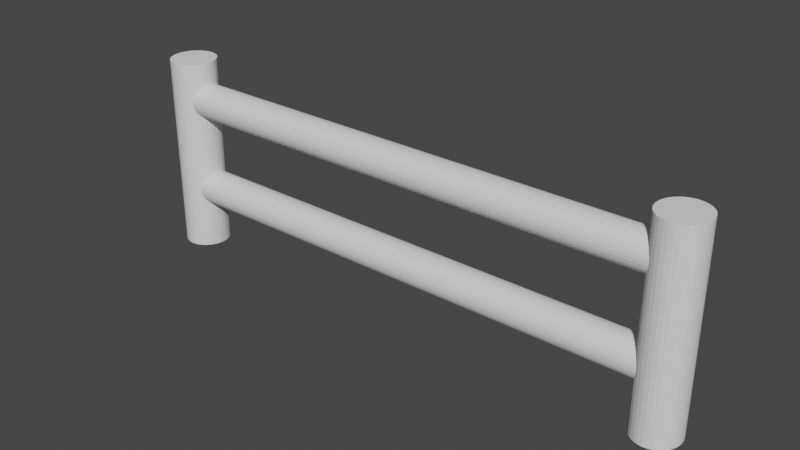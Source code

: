 # Source: RoughFence.blend  (saved by Blender 2.93.21; exported with 4.5.12 LTS)
import bpy
from mathutils import Matrix  # noqa: F401  (used for matrix-valued properties, if any)

bpy.ops.wm.read_factory_settings(use_empty=True)
scene = bpy.context.scene
scene.name = 'Scene'

# ---- collections
col_collection = bpy.data.collections.new('Collection'); scene.collection.children.link(col_collection)

# ---- world
world_world = bpy.data.worlds.new('World'); scene.world = world_world
world_world.use_nodes = True; world_world.node_tree.nodes.clear()
_N = world_world.node_tree.nodes; _L = world_world.node_tree.links
n0 = _N.new('ShaderNodeOutputWorld'); n0.name = 'World Output'; n0.location = (300, 300)
n1 = _N.new('ShaderNodeBackground'); n1.name = 'Background'; n1.location = (10, 300)
n1.inputs[0].default_value = (0.05088, 0.05088, 0.05088, 1.0)
_L.new(n1.outputs[0], n0.inputs[0])
n0.is_active_output = True
world_world.color = (0.05088, 0.05088, 0.05088)
world_world.use_sun_shadow = False
world_world.sun_shadow_jitter_overblur = 0.0

# ---- meshes
me_cylinder = bpy.data.meshes.new('Cylinder')
me_cylinder.from_pydata([(0.0, 0.7348, -0.574), (0.0, 0.7348, 0.574), (0.1842, 0.7207, -0.574), (0.1842, 0.7207, 0.574), (0.3614, 0.6789, -0.574), (0.3614, 0.6789, 0.574), (0.5247, 0.611, -0.574), (0.5247, 0.611, 0.574), (0.6678, 0.5196, -0.574), (0.6678, 0.5196, 0.574), (0.7852, 0.4082, -0.574), (0.7852, 0.4082, 0.574), (0.8725, 0.2812, -0.574), (0.8725, 0.2812, 0.574), (0.9262, 0.1433, -0.574), (0.9262, 0.1433, 0.574), (0.9444, -3.212e-08, -0.574), (0.9444, -3.212e-08, 0.574), (0.9262, -0.1433, -0.574), (0.9262, -0.1433, 0.574), (0.8725, -0.2812, -0.574), (0.8725, -0.2812, 0.574), (0.7852, -0.4082, -0.574), (0.7852, -0.4082, 0.574), (0.6678, -0.5196, -0.574), (0.6678, -0.5196, 0.574), (0.5247, -0.611, -0.574), (0.5247, -0.611, 0.574), (0.3614, -0.6789, -0.574), (0.3614, -0.6789, 0.574), (0.1842, -0.7207, -0.574), (0.1842, -0.7207, 0.574), (-8.256e-08, -0.7348, -0.574), (-8.256e-08, -0.7348, 0.574), (-0.1842, -0.7207, -0.574), (-0.1842, -0.7207, 0.574), (-0.3614, -0.6789, -0.574), (-0.3614, -0.6789, 0.574), (-0.5247, -0.611, -0.574), (-0.5247, -0.611, 0.574), (-0.6678, -0.5196, -0.574), (-0.6678, -0.5196, 0.574), (-0.7852, -0.4082, -0.574), (-0.7852, -0.4082, 0.574), (-0.8725, -0.2812, -0.574), (-0.8725, -0.2812, 0.574), (-0.9262, -0.1433, -0.574), (-0.9262, -0.1433, 0.574), (-0.9444, 8.762e-09, -0.574), (-0.9444, 8.762e-09, 0.574), (-0.9262, 0.1433, -0.574), (-0.9262, 0.1433, 0.574), (-0.8725, 0.2812, -0.574), (-0.8725, 0.2812, 0.574), (-0.7852, 0.4082, -0.574), (-0.7852, 0.4082, 0.574), (-0.6678, 0.5196, -0.574), (-0.6678, 0.5196, 0.574), (-0.5247, 0.611, -0.574), (-0.5247, 0.611, 0.574), (-0.3614, 0.6789, -0.574), (-0.3614, 0.6789, 0.574), (-0.1842, 0.7207, -0.574), (-0.1842, 0.7207, 0.574)], [], [(0, 1, 3, 2), (2, 3, 5, 4), (4, 5, 7, 6), (6, 7, 9, 8), (8, 9, 11, 10), (10, 11, 13, 12), (12, 13, 15, 14), (14, 15, 17, 16), (16, 17, 19, 18), (18, 19, 21, 20), (20, 21, 23, 22), (22, 23, 25, 24), (24, 25, 27, 26), (26, 27, 29, 28), (28, 29, 31, 30), (30, 31, 33, 32), (32, 33, 35, 34), (34, 35, 37, 36), (36, 37, 39, 38), (38, 39, 41, 40), (40, 41, 43, 42), (42, 43, 45, 44), (44, 45, 47, 46), (46, 47, 49, 48), (48, 49, 51, 50), (50, 51, 53, 52), (52, 53, 55, 54), (54, 55, 57, 56), (56, 57, 59, 58), (58, 59, 61, 60), (3, 1, 63, 61, 59, 57, 55, 53, 51, 49, 47, 45, 43, 41, 39, 37, 35, 33, 31, 29, 27, 25, 23, 21, 19, 17, 15, 13, 11, 9, 7, 5), (60, 61, 63, 62), (62, 63, 1, 0), (0, 2, 4, 6, 8, 10, 12, 14, 16, 18, 20, 22, 24, 26, 28, 30, 32, 34, 36, 38, 40, 42, 44, 46, 48, 50, 52, 54, 56, 58, 60, 62)])
_uv = me_cylinder.uv_layers.new(name='UVMap')
_uv.uv.foreach_set('vector', [1.0, 0.5, 1.0, 1.0, 0.9688, 1.0, 0.9688, 0.5, 0.9688, 0.5, 0.9688, 1.0, 0.9375, 1.0, 0.9375, 0.5, 0.9375, 0.5, 0.9375, 1.0, 0.9062, 1.0, 0.9062, 0.5, 0.9062, 0.5, 0.9062, 1.0, 0.875, 1.0, 0.875, 0.5, 0.875, 0.5, 0.875, 1.0, 0.8438, 1.0, 0.8438, 0.5, 0.8438, 0.5, 0.8438, 1.0, 0.8125, 1.0, 0.8125, 0.5, 0.8125, 0.5, 0.8125, 1.0, 0.7812, 1.0, 0.7812, 0.5, 0.7812, 0.5, 0.7812, 1.0, 0.75, 1.0, 0.75, 0.5, 0.75, 0.5, 0.75, 1.0, 0.7188, 1.0, 0.7188, 0.5, 0.7188, 0.5, 0.7188, 1.0, 0.6875, 1.0, 0.6875, 0.5, 0.6875, 0.5, 0.6875, 1.0, 0.6562, 1.0, 0.6562, 0.5, 0.6562, 0.5, 0.6562, 1.0, 0.625, 1.0, 0.625, 0.5, 0.625, 0.5, 0.625, 1.0, 0.5938, 1.0, 0.5938, 0.5, 0.5938, 0.5, 0.5938, 1.0, 0.5625, 1.0, 0.5625, 0.5, 0.5625, 0.5, 0.5625, 1.0, 0.5312, 1.0, 0.5312, 0.5, 0.5312, 0.5, 0.5312, 1.0, 0.5, 1.0, 0.5, 0.5, 0.5, 0.5, 0.5, 1.0, 0.4688, 1.0, 0.4688, 0.5, 0.4688, 0.5, 0.4688, 1.0, 0.4375, 1.0, 0.4375, 0.5, 0.4375, 0.5, 0.4375, 1.0, 0.4062, 1.0, 0.4062, 0.5, 0.4062, 0.5, 0.4062, 1.0, 0.375, 1.0, 0.375, 0.5, 0.375, 0.5, 0.375, 1.0, 0.3438, 1.0, 0.3438, 0.5, 0.3438, 0.5, 0.3438, 1.0, 0.3125, 1.0, 0.3125, 0.5, 0.3125, 0.5, 0.3125, 1.0, 0.2812, 1.0, 0.2812, 0.5, 0.2812, 0.5, 0.2812, 1.0, 0.25, 1.0, 0.25, 0.5, 0.25, 0.5, 0.25, 1.0, 0.2188, 1.0, 0.2188, 0.5, 0.2188, 0.5, 0.2188, 1.0, 0.1875, 1.0, 0.1875, 0.5, 0.1875, 0.5, 0.1875, 1.0, 0.1562, 1.0, 0.1562, 0.5, 0.1562, 0.5, 0.1562, 1.0, 0.125, 1.0, 0.125, 0.5, 0.125, 0.5, 0.125, 1.0, 0.09375, 1.0, 0.09375, 0.5, 0.09375, 0.5, 0.09375, 1.0, 0.0625, 1.0, 0.0625, 0.5, 0.2968, 0.4854, 0.25, 0.49, 0.2032, 0.4854, 0.1582, 0.4717, 0.1167, 0.4496, 0.08029, 0.4197, 0.05045, 0.3833, 0.02827, 0.3418, 0.01461, 0.2968, 0.01, 0.25, 0.01461, 0.2032, 0.02827, 0.1582, 0.05045, 0.1167, 0.08029, 0.08029, 0.1167, 0.05045, 0.1582, 0.02827, 0.2032, 0.01461, 0.25, 0.01, 0.2968, 0.01461, 0.3418, 0.02827, 0.3833, 0.05045, 0.4197, 0.08029, 0.4496, 0.1167, 0.4717, 0.1582, 0.4854, 0.2032, 0.49, 0.25, 0.4854, 0.2968, 0.4717, 0.3418, 0.4496, 0.3833, 0.4197, 0.4197, 0.3833, 0.4496, 0.3418, 0.4717, 0.0625, 0.5, 0.0625, 1.0, 0.03125, 1.0, 0.03125, 0.5, 0.03125, 0.5, 0.03125, 1.0, 0.0, 1.0, 0.0, 0.5, 0.75, 0.49, 0.7968, 0.4854, 0.8418, 0.4717, 0.8833, 0.4496, 0.9197, 0.4197, 0.9496, 0.3833, 0.9717, 0.3418, 0.9854, 0.2968, 0.99, 0.25, 0.9854, 0.2032, 0.9717, 0.1582, 0.9496, 0.1167, 0.9197, 0.08029, 0.8833, 0.05045, 0.8418, 0.02827, 0.7968, 0.01461, 0.75, 0.01, 0.7032, 0.01461, 0.6582, 0.02827, 0.6167, 0.05045, 0.5803, 0.08029, 0.5504, 0.1167, 0.5283, 0.1582, 0.5146, 0.2032, 0.51, 0.25, 0.5146, 0.2968, 0.5283, 0.3418, 0.5504, 0.3833, 0.5803, 0.4197, 0.6167, 0.4496, 0.6582, 0.4717, 0.7032, 0.4854])
me_cylinder.use_remesh_fix_poles = True
me_cylinder.use_remesh_preserve_attributes = False
me_cylinder.update()
me_cylinder_001 = bpy.data.meshes.new('Cylinder.001')
me_cylinder_001.from_pydata([(0.0, 0.7348, -0.574), (0.0, 0.7348, 0.574), (0.1842, 0.7207, -0.574), (0.1842, 0.7207, 0.574), (0.3614, 0.6789, -0.574), (0.3614, 0.6789, 0.574), (0.5247, 0.611, -0.574), (0.5247, 0.611, 0.574), (0.6678, 0.5196, -0.574), (0.6678, 0.5196, 0.574), (0.7852, 0.4082, -0.574), (0.7852, 0.4082, 0.574), (0.8725, 0.2812, -0.574), (0.8725, 0.2812, 0.574), (0.9262, 0.1433, -0.574), (0.9262, 0.1433, 0.574), (0.9444, -3.212e-08, -0.574), (0.9444, -3.212e-08, 0.574), (0.9262, -0.1433, -0.574), (0.9262, -0.1433, 0.574), (0.8725, -0.2812, -0.574), (0.8725, -0.2812, 0.574), (0.7852, -0.4082, -0.574), (0.7852, -0.4082, 0.574), (0.6678, -0.5196, -0.574), (0.6678, -0.5196, 0.574), (0.5247, -0.611, -0.574), (0.5247, -0.611, 0.574), (0.3614, -0.6789, -0.574), (0.3614, -0.6789, 0.574), (0.1842, -0.7207, -0.574), (0.1842, -0.7207, 0.574), (-8.256e-08, -0.7348, -0.574), (-8.256e-08, -0.7348, 0.574), (-0.1842, -0.7207, -0.574), (-0.1842, -0.7207, 0.574), (-0.3614, -0.6789, -0.574), (-0.3614, -0.6789, 0.574), (-0.5247, -0.611, -0.574), (-0.5247, -0.611, 0.574), (-0.6678, -0.5196, -0.574), (-0.6678, -0.5196, 0.574), (-0.7852, -0.4082, -0.574), (-0.7852, -0.4082, 0.574), (-0.8725, -0.2812, -0.574), (-0.8725, -0.2812, 0.574), (-0.9262, -0.1433, -0.574), (-0.9262, -0.1433, 0.574), (-0.9444, 8.762e-09, -0.574), (-0.9444, 8.762e-09, 0.574), (-0.9262, 0.1433, -0.574), (-0.9262, 0.1433, 0.574), (-0.8725, 0.2812, -0.574), (-0.8725, 0.2812, 0.574), (-0.7852, 0.4082, -0.574), (-0.7852, 0.4082, 0.574), (-0.6678, 0.5196, -0.574), (-0.6678, 0.5196, 0.574), (-0.5247, 0.611, -0.574), (-0.5247, 0.611, 0.574), (-0.3614, 0.6789, -0.574), (-0.3614, 0.6789, 0.574), (-0.1842, 0.7207, -0.574), (-0.1842, 0.7207, 0.574)], [], [(0, 1, 3, 2), (2, 3, 5, 4), (4, 5, 7, 6), (6, 7, 9, 8), (8, 9, 11, 10), (10, 11, 13, 12), (12, 13, 15, 14), (14, 15, 17, 16), (16, 17, 19, 18), (18, 19, 21, 20), (20, 21, 23, 22), (22, 23, 25, 24), (24, 25, 27, 26), (26, 27, 29, 28), (28, 29, 31, 30), (30, 31, 33, 32), (32, 33, 35, 34), (34, 35, 37, 36), (36, 37, 39, 38), (38, 39, 41, 40), (40, 41, 43, 42), (42, 43, 45, 44), (44, 45, 47, 46), (46, 47, 49, 48), (48, 49, 51, 50), (50, 51, 53, 52), (52, 53, 55, 54), (54, 55, 57, 56), (56, 57, 59, 58), (58, 59, 61, 60), (3, 1, 63, 61, 59, 57, 55, 53, 51, 49, 47, 45, 43, 41, 39, 37, 35, 33, 31, 29, 27, 25, 23, 21, 19, 17, 15, 13, 11, 9, 7, 5), (60, 61, 63, 62), (62, 63, 1, 0), (0, 2, 4, 6, 8, 10, 12, 14, 16, 18, 20, 22, 24, 26, 28, 30, 32, 34, 36, 38, 40, 42, 44, 46, 48, 50, 52, 54, 56, 58, 60, 62)])
_uv = me_cylinder_001.uv_layers.new(name='UVMap')
_uv.uv.foreach_set('vector', [1.0, 0.5, 1.0, 1.0, 0.9688, 1.0, 0.9688, 0.5, 0.9688, 0.5, 0.9688, 1.0, 0.9375, 1.0, 0.9375, 0.5, 0.9375, 0.5, 0.9375, 1.0, 0.9062, 1.0, 0.9062, 0.5, 0.9062, 0.5, 0.9062, 1.0, 0.875, 1.0, 0.875, 0.5, 0.875, 0.5, 0.875, 1.0, 0.8438, 1.0, 0.8438, 0.5, 0.8438, 0.5, 0.8438, 1.0, 0.8125, 1.0, 0.8125, 0.5, 0.8125, 0.5, 0.8125, 1.0, 0.7812, 1.0, 0.7812, 0.5, 0.7812, 0.5, 0.7812, 1.0, 0.75, 1.0, 0.75, 0.5, 0.75, 0.5, 0.75, 1.0, 0.7188, 1.0, 0.7188, 0.5, 0.7188, 0.5, 0.7188, 1.0, 0.6875, 1.0, 0.6875, 0.5, 0.6875, 0.5, 0.6875, 1.0, 0.6562, 1.0, 0.6562, 0.5, 0.6562, 0.5, 0.6562, 1.0, 0.625, 1.0, 0.625, 0.5, 0.625, 0.5, 0.625, 1.0, 0.5938, 1.0, 0.5938, 0.5, 0.5938, 0.5, 0.5938, 1.0, 0.5625, 1.0, 0.5625, 0.5, 0.5625, 0.5, 0.5625, 1.0, 0.5312, 1.0, 0.5312, 0.5, 0.5312, 0.5, 0.5312, 1.0, 0.5, 1.0, 0.5, 0.5, 0.5, 0.5, 0.5, 1.0, 0.4688, 1.0, 0.4688, 0.5, 0.4688, 0.5, 0.4688, 1.0, 0.4375, 1.0, 0.4375, 0.5, 0.4375, 0.5, 0.4375, 1.0, 0.4062, 1.0, 0.4062, 0.5, 0.4062, 0.5, 0.4062, 1.0, 0.375, 1.0, 0.375, 0.5, 0.375, 0.5, 0.375, 1.0, 0.3438, 1.0, 0.3438, 0.5, 0.3438, 0.5, 0.3438, 1.0, 0.3125, 1.0, 0.3125, 0.5, 0.3125, 0.5, 0.3125, 1.0, 0.2812, 1.0, 0.2812, 0.5, 0.2812, 0.5, 0.2812, 1.0, 0.25, 1.0, 0.25, 0.5, 0.25, 0.5, 0.25, 1.0, 0.2188, 1.0, 0.2188, 0.5, 0.2188, 0.5, 0.2188, 1.0, 0.1875, 1.0, 0.1875, 0.5, 0.1875, 0.5, 0.1875, 1.0, 0.1562, 1.0, 0.1562, 0.5, 0.1562, 0.5, 0.1562, 1.0, 0.125, 1.0, 0.125, 0.5, 0.125, 0.5, 0.125, 1.0, 0.09375, 1.0, 0.09375, 0.5, 0.09375, 0.5, 0.09375, 1.0, 0.0625, 1.0, 0.0625, 0.5, 0.2968, 0.4854, 0.25, 0.49, 0.2032, 0.4854, 0.1582, 0.4717, 0.1167, 0.4496, 0.08029, 0.4197, 0.05045, 0.3833, 0.02827, 0.3418, 0.01461, 0.2968, 0.01, 0.25, 0.01461, 0.2032, 0.02827, 0.1582, 0.05045, 0.1167, 0.08029, 0.08029, 0.1167, 0.05045, 0.1582, 0.02827, 0.2032, 0.01461, 0.25, 0.01, 0.2968, 0.01461, 0.3418, 0.02827, 0.3833, 0.05045, 0.4197, 0.08029, 0.4496, 0.1167, 0.4717, 0.1582, 0.4854, 0.2032, 0.49, 0.25, 0.4854, 0.2968, 0.4717, 0.3418, 0.4496, 0.3833, 0.4197, 0.4197, 0.3833, 0.4496, 0.3418, 0.4717, 0.0625, 0.5, 0.0625, 1.0, 0.03125, 1.0, 0.03125, 0.5, 0.03125, 0.5, 0.03125, 1.0, 0.0, 1.0, 0.0, 0.5, 0.75, 0.49, 0.7968, 0.4854, 0.8418, 0.4717, 0.8833, 0.4496, 0.9197, 0.4197, 0.9496, 0.3833, 0.9717, 0.3418, 0.9854, 0.2968, 0.99, 0.25, 0.9854, 0.2032, 0.9717, 0.1582, 0.9496, 0.1167, 0.9197, 0.08029, 0.8833, 0.05045, 0.8418, 0.02827, 0.7968, 0.01461, 0.75, 0.01, 0.7032, 0.01461, 0.6582, 0.02827, 0.6167, 0.05045, 0.5803, 0.08029, 0.5504, 0.1167, 0.5283, 0.1582, 0.5146, 0.2032, 0.51, 0.25, 0.5146, 0.2968, 0.5283, 0.3418, 0.5504, 0.3833, 0.5803, 0.4197, 0.6167, 0.4496, 0.6582, 0.4717, 0.7032, 0.4854])
me_cylinder_001.use_remesh_fix_poles = True
me_cylinder_001.use_remesh_preserve_attributes = False
me_cylinder_001.update()
me_cylinder_003 = bpy.data.meshes.new('Cylinder.003')
me_cylinder_003.from_pydata([(0.0, 0.7348, -0.574), (0.0, 0.7348, 0.574), (0.1842, 0.7207, -0.574), (0.1842, 0.7207, 0.574), (0.3614, 0.6789, -0.574), (0.3614, 0.6789, 0.574), (0.5247, 0.611, -0.574), (0.5247, 0.611, 0.574), (0.6678, 0.5196, -0.574), (0.6678, 0.5196, 0.574), (0.7852, 0.4082, -0.574), (0.7852, 0.4082, 0.574), (0.8725, 0.2812, -0.574), (0.8725, 0.2812, 0.574), (0.9262, 0.1433, -0.574), (0.9262, 0.1433, 0.574), (0.9444, -3.212e-08, -0.574), (0.9444, -3.212e-08, 0.574), (0.9262, -0.1433, -0.574), (0.9262, -0.1433, 0.574), (0.8725, -0.2812, -0.574), (0.8725, -0.2812, 0.574), (0.7852, -0.4082, -0.574), (0.7852, -0.4082, 0.574), (0.6678, -0.5196, -0.574), (0.6678, -0.5196, 0.574), (0.5247, -0.611, -0.574), (0.5247, -0.611, 0.574), (0.3614, -0.6789, -0.574), (0.3614, -0.6789, 0.574), (0.1842, -0.7207, -0.574), (0.1842, -0.7207, 0.574), (-8.256e-08, -0.7348, -0.574), (-8.256e-08, -0.7348, 0.574), (-0.1842, -0.7207, -0.574), (-0.1842, -0.7207, 0.574), (-0.3614, -0.6789, -0.574), (-0.3614, -0.6789, 0.574), (-0.5247, -0.611, -0.574), (-0.5247, -0.611, 0.574), (-0.6678, -0.5196, -0.574), (-0.6678, -0.5196, 0.574), (-0.7852, -0.4082, -0.574), (-0.7852, -0.4082, 0.574), (-0.8725, -0.2812, -0.574), (-0.8725, -0.2812, 0.574), (-0.9262, -0.1433, -0.574), (-0.9262, -0.1433, 0.574), (-0.9444, 8.762e-09, -0.574), (-0.9444, 8.762e-09, 0.574), (-0.9262, 0.1433, -0.574), (-0.9262, 0.1433, 0.574), (-0.8725, 0.2812, -0.574), (-0.8725, 0.2812, 0.574), (-0.7852, 0.4082, -0.574), (-0.7852, 0.4082, 0.574), (-0.6678, 0.5196, -0.574), (-0.6678, 0.5196, 0.574), (-0.5247, 0.611, -0.574), (-0.5247, 0.611, 0.574), (-0.3614, 0.6789, -0.574), (-0.3614, 0.6789, 0.574), (-0.1842, 0.7207, -0.574), (-0.1842, 0.7207, 0.574)], [], [(0, 1, 3, 2), (2, 3, 5, 4), (4, 5, 7, 6), (6, 7, 9, 8), (8, 9, 11, 10), (10, 11, 13, 12), (12, 13, 15, 14), (14, 15, 17, 16), (16, 17, 19, 18), (18, 19, 21, 20), (20, 21, 23, 22), (22, 23, 25, 24), (24, 25, 27, 26), (26, 27, 29, 28), (28, 29, 31, 30), (30, 31, 33, 32), (32, 33, 35, 34), (34, 35, 37, 36), (36, 37, 39, 38), (38, 39, 41, 40), (40, 41, 43, 42), (42, 43, 45, 44), (44, 45, 47, 46), (46, 47, 49, 48), (48, 49, 51, 50), (50, 51, 53, 52), (52, 53, 55, 54), (54, 55, 57, 56), (56, 57, 59, 58), (58, 59, 61, 60), (3, 1, 63, 61, 59, 57, 55, 53, 51, 49, 47, 45, 43, 41, 39, 37, 35, 33, 31, 29, 27, 25, 23, 21, 19, 17, 15, 13, 11, 9, 7, 5), (60, 61, 63, 62), (62, 63, 1, 0), (0, 2, 4, 6, 8, 10, 12, 14, 16, 18, 20, 22, 24, 26, 28, 30, 32, 34, 36, 38, 40, 42, 44, 46, 48, 50, 52, 54, 56, 58, 60, 62)])
_uv = me_cylinder_003.uv_layers.new(name='UVMap')
_uv.uv.foreach_set('vector', [1.0, 0.5, 1.0, 1.0, 0.9688, 1.0, 0.9688, 0.5, 0.9688, 0.5, 0.9688, 1.0, 0.9375, 1.0, 0.9375, 0.5, 0.9375, 0.5, 0.9375, 1.0, 0.9062, 1.0, 0.9062, 0.5, 0.9062, 0.5, 0.9062, 1.0, 0.875, 1.0, 0.875, 0.5, 0.875, 0.5, 0.875, 1.0, 0.8438, 1.0, 0.8438, 0.5, 0.8438, 0.5, 0.8438, 1.0, 0.8125, 1.0, 0.8125, 0.5, 0.8125, 0.5, 0.8125, 1.0, 0.7812, 1.0, 0.7812, 0.5, 0.7812, 0.5, 0.7812, 1.0, 0.75, 1.0, 0.75, 0.5, 0.75, 0.5, 0.75, 1.0, 0.7188, 1.0, 0.7188, 0.5, 0.7188, 0.5, 0.7188, 1.0, 0.6875, 1.0, 0.6875, 0.5, 0.6875, 0.5, 0.6875, 1.0, 0.6562, 1.0, 0.6562, 0.5, 0.6562, 0.5, 0.6562, 1.0, 0.625, 1.0, 0.625, 0.5, 0.625, 0.5, 0.625, 1.0, 0.5938, 1.0, 0.5938, 0.5, 0.5938, 0.5, 0.5938, 1.0, 0.5625, 1.0, 0.5625, 0.5, 0.5625, 0.5, 0.5625, 1.0, 0.5312, 1.0, 0.5312, 0.5, 0.5312, 0.5, 0.5312, 1.0, 0.5, 1.0, 0.5, 0.5, 0.5, 0.5, 0.5, 1.0, 0.4688, 1.0, 0.4688, 0.5, 0.4688, 0.5, 0.4688, 1.0, 0.4375, 1.0, 0.4375, 0.5, 0.4375, 0.5, 0.4375, 1.0, 0.4062, 1.0, 0.4062, 0.5, 0.4062, 0.5, 0.4062, 1.0, 0.375, 1.0, 0.375, 0.5, 0.375, 0.5, 0.375, 1.0, 0.3438, 1.0, 0.3438, 0.5, 0.3438, 0.5, 0.3438, 1.0, 0.3125, 1.0, 0.3125, 0.5, 0.3125, 0.5, 0.3125, 1.0, 0.2812, 1.0, 0.2812, 0.5, 0.2812, 0.5, 0.2812, 1.0, 0.25, 1.0, 0.25, 0.5, 0.25, 0.5, 0.25, 1.0, 0.2188, 1.0, 0.2188, 0.5, 0.2188, 0.5, 0.2188, 1.0, 0.1875, 1.0, 0.1875, 0.5, 0.1875, 0.5, 0.1875, 1.0, 0.1562, 1.0, 0.1562, 0.5, 0.1562, 0.5, 0.1562, 1.0, 0.125, 1.0, 0.125, 0.5, 0.125, 0.5, 0.125, 1.0, 0.09375, 1.0, 0.09375, 0.5, 0.09375, 0.5, 0.09375, 1.0, 0.0625, 1.0, 0.0625, 0.5, 0.2968, 0.4854, 0.25, 0.49, 0.2032, 0.4854, 0.1582, 0.4717, 0.1167, 0.4496, 0.08029, 0.4197, 0.05045, 0.3833, 0.02827, 0.3418, 0.01461, 0.2968, 0.01, 0.25, 0.01461, 0.2032, 0.02827, 0.1582, 0.05045, 0.1167, 0.08029, 0.08029, 0.1167, 0.05045, 0.1582, 0.02827, 0.2032, 0.01461, 0.25, 0.01, 0.2968, 0.01461, 0.3418, 0.02827, 0.3833, 0.05045, 0.4197, 0.08029, 0.4496, 0.1167, 0.4717, 0.1582, 0.4854, 0.2032, 0.49, 0.25, 0.4854, 0.2968, 0.4717, 0.3418, 0.4496, 0.3833, 0.4197, 0.4197, 0.3833, 0.4496, 0.3418, 0.4717, 0.0625, 0.5, 0.0625, 1.0, 0.03125, 1.0, 0.03125, 0.5, 0.03125, 0.5, 0.03125, 1.0, 0.0, 1.0, 0.0, 0.5, 0.75, 0.49, 0.7968, 0.4854, 0.8418, 0.4717, 0.8833, 0.4496, 0.9197, 0.4197, 0.9496, 0.3833, 0.9717, 0.3418, 0.9854, 0.2968, 0.99, 0.25, 0.9854, 0.2032, 0.9717, 0.1582, 0.9496, 0.1167, 0.9197, 0.08029, 0.8833, 0.05045, 0.8418, 0.02827, 0.7968, 0.01461, 0.75, 0.01, 0.7032, 0.01461, 0.6582, 0.02827, 0.6167, 0.05045, 0.5803, 0.08029, 0.5504, 0.1167, 0.5283, 0.1582, 0.5146, 0.2032, 0.51, 0.25, 0.5146, 0.2968, 0.5283, 0.3418, 0.5504, 0.3833, 0.5803, 0.4197, 0.6167, 0.4496, 0.6582, 0.4717, 0.7032, 0.4854])
me_cylinder_003.use_remesh_fix_poles = True
me_cylinder_003.use_remesh_preserve_attributes = False
me_cylinder_003.update()
me_cylinder_005 = bpy.data.meshes.new('Cylinder.005')
me_cylinder_005.from_pydata([(0.0, 0.7348, -0.574), (0.0, 0.7348, 0.574), (0.1842, 0.7207, -0.574), (0.1842, 0.7207, 0.574), (0.3614, 0.6789, -0.574), (0.3614, 0.6789, 0.574), (0.5247, 0.611, -0.574), (0.5247, 0.611, 0.574), (0.6678, 0.5196, -0.574), (0.6678, 0.5196, 0.574), (0.7852, 0.4082, -0.574), (0.7852, 0.4082, 0.574), (0.8725, 0.2812, -0.574), (0.8725, 0.2812, 0.574), (0.9262, 0.1433, -0.574), (0.9262, 0.1433, 0.574), (0.9444, -3.212e-08, -0.574), (0.9444, -3.212e-08, 0.574), (0.9262, -0.1433, -0.574), (0.9262, -0.1433, 0.574), (0.8725, -0.2812, -0.574), (0.8725, -0.2812, 0.574), (0.7852, -0.4082, -0.574), (0.7852, -0.4082, 0.574), (0.6678, -0.5196, -0.574), (0.6678, -0.5196, 0.574), (0.5247, -0.611, -0.574), (0.5247, -0.611, 0.574), (0.3614, -0.6789, -0.574), (0.3614, -0.6789, 0.574), (0.1842, -0.7207, -0.574), (0.1842, -0.7207, 0.574), (-8.256e-08, -0.7348, -0.574), (-8.256e-08, -0.7348, 0.574), (-0.1842, -0.7207, -0.574), (-0.1842, -0.7207, 0.574), (-0.3614, -0.6789, -0.574), (-0.3614, -0.6789, 0.574), (-0.5247, -0.611, -0.574), (-0.5247, -0.611, 0.574), (-0.6678, -0.5196, -0.574), (-0.6678, -0.5196, 0.574), (-0.7852, -0.4082, -0.574), (-0.7852, -0.4082, 0.574), (-0.8725, -0.2812, -0.574), (-0.8725, -0.2812, 0.574), (-0.9262, -0.1433, -0.574), (-0.9262, -0.1433, 0.574), (-0.9444, 8.762e-09, -0.574), (-0.9444, 8.762e-09, 0.574), (-0.9262, 0.1433, -0.574), (-0.9262, 0.1433, 0.574), (-0.8725, 0.2812, -0.574), (-0.8725, 0.2812, 0.574), (-0.7852, 0.4082, -0.574), (-0.7852, 0.4082, 0.574), (-0.6678, 0.5196, -0.574), (-0.6678, 0.5196, 0.574), (-0.5247, 0.611, -0.574), (-0.5247, 0.611, 0.574), (-0.3614, 0.6789, -0.574), (-0.3614, 0.6789, 0.574), (-0.1842, 0.7207, -0.574), (-0.1842, 0.7207, 0.574)], [], [(0, 1, 3, 2), (2, 3, 5, 4), (4, 5, 7, 6), (6, 7, 9, 8), (8, 9, 11, 10), (10, 11, 13, 12), (12, 13, 15, 14), (14, 15, 17, 16), (16, 17, 19, 18), (18, 19, 21, 20), (20, 21, 23, 22), (22, 23, 25, 24), (24, 25, 27, 26), (26, 27, 29, 28), (28, 29, 31, 30), (30, 31, 33, 32), (32, 33, 35, 34), (34, 35, 37, 36), (36, 37, 39, 38), (38, 39, 41, 40), (40, 41, 43, 42), (42, 43, 45, 44), (44, 45, 47, 46), (46, 47, 49, 48), (48, 49, 51, 50), (50, 51, 53, 52), (52, 53, 55, 54), (54, 55, 57, 56), (56, 57, 59, 58), (58, 59, 61, 60), (3, 1, 63, 61, 59, 57, 55, 53, 51, 49, 47, 45, 43, 41, 39, 37, 35, 33, 31, 29, 27, 25, 23, 21, 19, 17, 15, 13, 11, 9, 7, 5), (60, 61, 63, 62), (62, 63, 1, 0), (0, 2, 4, 6, 8, 10, 12, 14, 16, 18, 20, 22, 24, 26, 28, 30, 32, 34, 36, 38, 40, 42, 44, 46, 48, 50, 52, 54, 56, 58, 60, 62)])
_uv = me_cylinder_005.uv_layers.new(name='UVMap')
_uv.uv.foreach_set('vector', [1.0, 0.5, 1.0, 1.0, 0.9688, 1.0, 0.9688, 0.5, 0.9688, 0.5, 0.9688, 1.0, 0.9375, 1.0, 0.9375, 0.5, 0.9375, 0.5, 0.9375, 1.0, 0.9062, 1.0, 0.9062, 0.5, 0.9062, 0.5, 0.9062, 1.0, 0.875, 1.0, 0.875, 0.5, 0.875, 0.5, 0.875, 1.0, 0.8438, 1.0, 0.8438, 0.5, 0.8438, 0.5, 0.8438, 1.0, 0.8125, 1.0, 0.8125, 0.5, 0.8125, 0.5, 0.8125, 1.0, 0.7812, 1.0, 0.7812, 0.5, 0.7812, 0.5, 0.7812, 1.0, 0.75, 1.0, 0.75, 0.5, 0.75, 0.5, 0.75, 1.0, 0.7188, 1.0, 0.7188, 0.5, 0.7188, 0.5, 0.7188, 1.0, 0.6875, 1.0, 0.6875, 0.5, 0.6875, 0.5, 0.6875, 1.0, 0.6562, 1.0, 0.6562, 0.5, 0.6562, 0.5, 0.6562, 1.0, 0.625, 1.0, 0.625, 0.5, 0.625, 0.5, 0.625, 1.0, 0.5938, 1.0, 0.5938, 0.5, 0.5938, 0.5, 0.5938, 1.0, 0.5625, 1.0, 0.5625, 0.5, 0.5625, 0.5, 0.5625, 1.0, 0.5312, 1.0, 0.5312, 0.5, 0.5312, 0.5, 0.5312, 1.0, 0.5, 1.0, 0.5, 0.5, 0.5, 0.5, 0.5, 1.0, 0.4688, 1.0, 0.4688, 0.5, 0.4688, 0.5, 0.4688, 1.0, 0.4375, 1.0, 0.4375, 0.5, 0.4375, 0.5, 0.4375, 1.0, 0.4062, 1.0, 0.4062, 0.5, 0.4062, 0.5, 0.4062, 1.0, 0.375, 1.0, 0.375, 0.5, 0.375, 0.5, 0.375, 1.0, 0.3438, 1.0, 0.3438, 0.5, 0.3438, 0.5, 0.3438, 1.0, 0.3125, 1.0, 0.3125, 0.5, 0.3125, 0.5, 0.3125, 1.0, 0.2812, 1.0, 0.2812, 0.5, 0.2812, 0.5, 0.2812, 1.0, 0.25, 1.0, 0.25, 0.5, 0.25, 0.5, 0.25, 1.0, 0.2188, 1.0, 0.2188, 0.5, 0.2188, 0.5, 0.2188, 1.0, 0.1875, 1.0, 0.1875, 0.5, 0.1875, 0.5, 0.1875, 1.0, 0.1562, 1.0, 0.1562, 0.5, 0.1562, 0.5, 0.1562, 1.0, 0.125, 1.0, 0.125, 0.5, 0.125, 0.5, 0.125, 1.0, 0.09375, 1.0, 0.09375, 0.5, 0.09375, 0.5, 0.09375, 1.0, 0.0625, 1.0, 0.0625, 0.5, 0.2968, 0.4854, 0.25, 0.49, 0.2032, 0.4854, 0.1582, 0.4717, 0.1167, 0.4496, 0.08029, 0.4197, 0.05045, 0.3833, 0.02827, 0.3418, 0.01461, 0.2968, 0.01, 0.25, 0.01461, 0.2032, 0.02827, 0.1582, 0.05045, 0.1167, 0.08029, 0.08029, 0.1167, 0.05045, 0.1582, 0.02827, 0.2032, 0.01461, 0.25, 0.01, 0.2968, 0.01461, 0.3418, 0.02827, 0.3833, 0.05045, 0.4197, 0.08029, 0.4496, 0.1167, 0.4717, 0.1582, 0.4854, 0.2032, 0.49, 0.25, 0.4854, 0.2968, 0.4717, 0.3418, 0.4496, 0.3833, 0.4197, 0.4197, 0.3833, 0.4496, 0.3418, 0.4717, 0.0625, 0.5, 0.0625, 1.0, 0.03125, 1.0, 0.03125, 0.5, 0.03125, 0.5, 0.03125, 1.0, 0.0, 1.0, 0.0, 0.5, 0.75, 0.49, 0.7968, 0.4854, 0.8418, 0.4717, 0.8833, 0.4496, 0.9197, 0.4197, 0.9496, 0.3833, 0.9717, 0.3418, 0.9854, 0.2968, 0.99, 0.25, 0.9854, 0.2032, 0.9717, 0.1582, 0.9496, 0.1167, 0.9197, 0.08029, 0.8833, 0.05045, 0.8418, 0.02827, 0.7968, 0.01461, 0.75, 0.01, 0.7032, 0.01461, 0.6582, 0.02827, 0.6167, 0.05045, 0.5803, 0.08029, 0.5504, 0.1167, 0.5283, 0.1582, 0.5146, 0.2032, 0.51, 0.25, 0.5146, 0.2968, 0.5283, 0.3418, 0.5504, 0.3833, 0.5803, 0.4197, 0.6167, 0.4496, 0.6582, 0.4717, 0.7032, 0.4854])
me_cylinder_005.use_remesh_fix_poles = True
me_cylinder_005.use_remesh_preserve_attributes = False
me_cylinder_005.update()

# ---- objects
ob_cylinder = bpy.data.objects.new('Cylinder', me_cylinder)
ob_cylinder_001 = bpy.data.objects.new('Cylinder.001', me_cylinder_001)
ob_cylinder_003 = bpy.data.objects.new('Cylinder.003', me_cylinder_003)
ob_cylinder_004 = bpy.data.objects.new('Cylinder.004', me_cylinder_005)

# ---- transforms, parenting, visibility, modifiers, constraints
ob_cylinder.location = (0.05819, 0.6863, 0.4943)
ob_cylinder.rotation_euler = (0.0, 1.571, 0.0)
ob_cylinder.scale = (-0.1832, -0.2419, 4.455)
ob_cylinder_001.location = (0.05819, 0.6816, 1.424)
ob_cylinder_001.rotation_euler = (0.0, 1.571, 0.0)
ob_cylinder_001.scale = (-0.1832, -0.2419, 4.455)
ob_cylinder_003.location = (2.662, 0.6816, 0.852)
ob_cylinder_003.scale = (0.2363, 0.312, 1.693)
ob_cylinder_004.location = (-2.565, 0.6816, 0.852)
ob_cylinder_004.scale = (0.2363, 0.312, 1.693)

# ---- collection membership
col_collection.objects.link(ob_cylinder)
col_collection.objects.link(ob_cylinder_001)
col_collection.objects.link(ob_cylinder_003)
col_collection.objects.link(ob_cylinder_004)

# ---- scene / render settings (as saved in the file)
scene.frame_start = 1; scene.frame_end = 250; scene.frame_set(0)
scene.render.engine = 'BLENDER_EEVEE_NEXT'
scene.cycles.use_denoising = False
scene.cycles.samples = 128
scene.cycles.sampling_pattern = 'TABULATED_SOBOL'
scene.cycles.use_adaptive_sampling = False
scene.cycles.use_light_tree = False
scene.view_settings.view_transform = 'Filmic'
bpy.context.view_layer.update()

# ---- added for rendering (the .blend has no active camera and no usable light): camera, sun
cam_auto = bpy.data.cameras.new('AutoCamera')
cam_auto.lens = 50.0
cam_auto.sensor_width = 36.0
cam_auto.clip_end = 1000.0
ob_auto_camera = bpy.data.objects.new('AutoCamera', cam_auto)
scene.collection.objects.link(ob_auto_camera)
ob_auto_camera.location = (5.61331, -5.99634, 5.30402)
ob_auto_camera.rotation_euler = (1.09748, -7.21219e-08, 0.694738)
scene.camera = ob_auto_camera
light_auto_sun = bpy.data.lights.new('AutoSun', 'SUN')
light_auto_sun.energy = 3.0
light_auto_sun.angle = 0.0523599
ob_auto_sun = bpy.data.objects.new('AutoSun', light_auto_sun)
scene.collection.objects.link(ob_auto_sun)
ob_auto_sun.rotation_euler = (0.872665, 0.174533, 0.523599)
bpy.context.view_layer.update()

